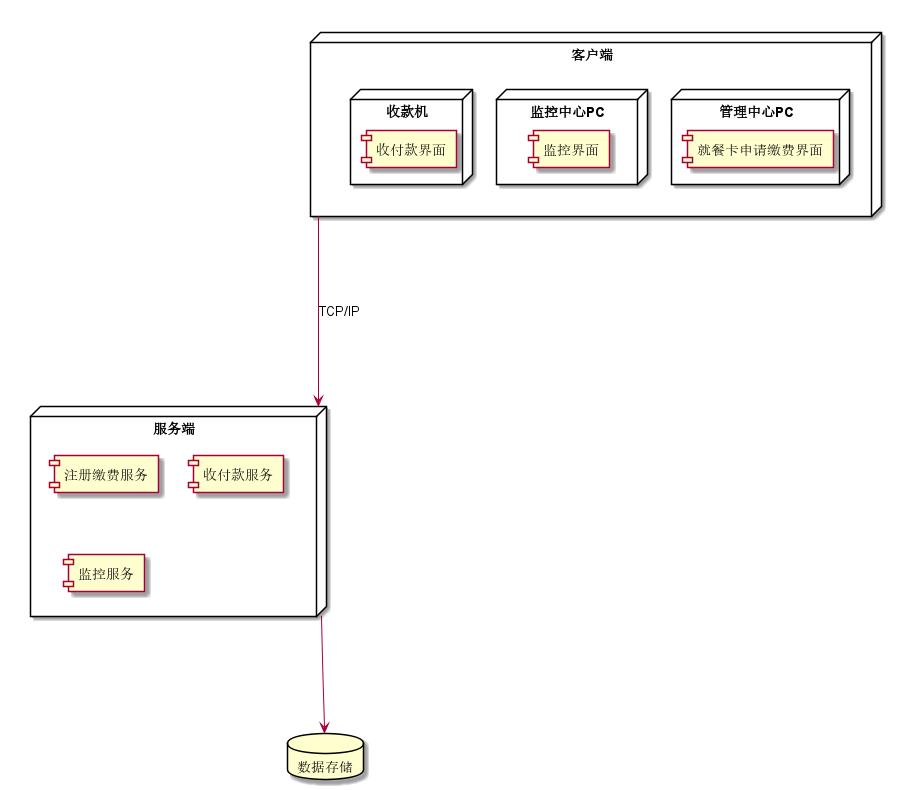

The diagram above was rendered by PlantUML. Its source (embedded in the PNG):
@startuml

node 客户端 {

    node 管理中心PC {
        [就餐卡申请缴费界面]
    }

    node 监控中心PC {
        [监控界面]
    }

    node 收款机 {
        [收付款界面]
    }
}

node 服务端 {
    [注册缴费服务]
    [收付款服务]
    [监控服务]
}

客户端 ----> 服务端 : TCP/IP

database 数据存储
服务端 ----> 数据存储

@enduml